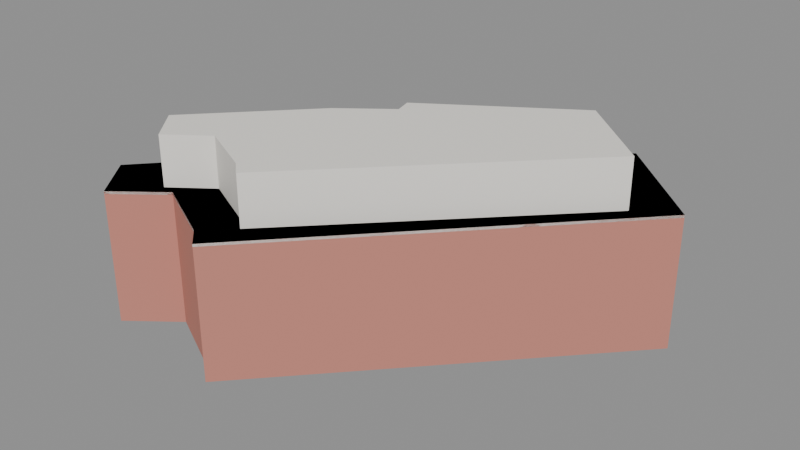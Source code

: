 # Source: blockx.blend  (saved by Blender 5.2.45; exported with 4.5.12 LTS)
import bpy
from mathutils import Matrix  # noqa: F401  (used for matrix-valued properties, if any)

bpy.ops.wm.read_factory_settings(use_empty=True)
scene = bpy.context.scene
scene.name = 'Scene'

# ---- materials (node trees are filled in below, after node groups)
mat_blkx_brick = bpy.data.materials.new('BLKX_brick')
mat_blkx_brick.diffuse_color = (0.56, 0.22, 0.17, 1.0)
mat_blkx_white = bpy.data.materials.new('BLKX_white')
mat_blkx_white.diffuse_color = (0.9, 0.87, 0.81, 1.0)
mat_blkx_glass = bpy.data.materials.new('BLKX_glass')
mat_blkx_glass.diffuse_color = (0.16, 0.28, 0.32, 1.0)

# ---- material node trees
mat_blkx_brick.use_nodes = True; mat_blkx_brick.node_tree.nodes.clear()
_N = mat_blkx_brick.node_tree.nodes; _L = mat_blkx_brick.node_tree.links
n0 = _N.new('ShaderNodeBsdfPrincipled'); n0.name = 'Principled BSDF'; n0.location = (-200, 100)
n0.inputs[0].default_value = (0.56, 0.22, 0.17, 1.0)
n0.inputs[2].default_value = 0.8
n0.inputs[10].default_value = 0.005
n1 = _N.new('ShaderNodeOutputMaterial'); n1.name = 'Material Output'; n1.location = (200, 100)
_L.new(n0.outputs[0], n1.inputs[0])
n1.is_active_output = True
mat_blkx_white.use_nodes = True; mat_blkx_white.node_tree.nodes.clear()
_N = mat_blkx_white.node_tree.nodes; _L = mat_blkx_white.node_tree.links
n0 = _N.new('ShaderNodeBsdfPrincipled'); n0.name = 'Principled BSDF'; n0.location = (-200, 100)
n0.inputs[0].default_value = (0.9, 0.87, 0.81, 1.0)
n0.inputs[2].default_value = 0.6
n0.inputs[10].default_value = 0.005
n1 = _N.new('ShaderNodeOutputMaterial'); n1.name = 'Material Output'; n1.location = (200, 100)
_L.new(n0.outputs[0], n1.inputs[0])
n1.is_active_output = True
mat_blkx_glass.use_nodes = True; mat_blkx_glass.node_tree.nodes.clear()
_N = mat_blkx_glass.node_tree.nodes; _L = mat_blkx_glass.node_tree.links
n0 = _N.new('ShaderNodeBsdfPrincipled'); n0.name = 'Principled BSDF'; n0.location = (-200, 100)
n0.inputs[0].default_value = (0.16, 0.28, 0.32, 1.0)
n0.inputs[1].default_value = 0.35
n0.inputs[2].default_value = 0.12
n0.inputs[10].default_value = 0.005
n1 = _N.new('ShaderNodeOutputMaterial'); n1.name = 'Material Output'; n1.location = (200, 100)
_L.new(n0.outputs[0], n1.inputs[0])
n1.is_active_output = True

# ---- meshes
me_blkx_lower = bpy.data.meshes.new('BLKX_lower')
me_blkx_lower.from_pydata([(-44.93, -24.98, 0.0), (-21.04, 1.62, 0.0), (-9.44, 10.95, 0.0), (-10.54, 15.34, 0.0), (23.71, 38.93, 0.0), (42.36, 21.55, 0.0), (-11.82, -36.76, 0.0), (-15.24, -33.48, 0.0), (-28.77, -26.5, 0.0), (-38.16, -33.76, 0.0), (-44.93, -24.98, 26.0), (-21.04, 1.62, 26.0), (-9.44, 10.95, 26.0), (-10.54, 15.34, 26.0), (23.71, 38.93, 26.0), (42.36, 21.55, 26.0), (-11.82, -36.76, 26.0), (-15.24, -33.48, 26.0), (-28.77, -26.5, 26.0), (-38.16, -33.76, 26.0)], [], [(0, 10, 11, 1), (1, 11, 12, 2), (2, 12, 13, 3), (3, 13, 14, 4), (4, 14, 15, 5), (5, 15, 16, 6), (6, 16, 17, 7), (7, 17, 18, 8), (8, 18, 19, 9), (9, 19, 10, 0), (10, 19, 18, 17, 16, 15, 14, 13, 12, 11), (9, 0, 1, 2, 3, 4, 5, 6, 7, 8)])
me_blkx_lower.materials.append(mat_blkx_brick)
me_blkx_lower.update()
me_blkx_upper = bpy.data.meshes.new('BLKX_upper')
me_blkx_upper.from_pydata([(-37.07, -19.25, 26.0), (-17.48, 1.502, 26.0), (-7.972, 8.78, 26.0), (-8.874, 12.2, 26.0), (19.21, 30.6, 26.0), (34.5, 17.05, 26.0), (-9.924, -28.43, 26.0), (-12.73, -25.88, 26.0), (-23.82, -20.43, 26.0), (-31.52, -26.09, 26.0), (-37.07, -19.25, 35.0), (-17.48, 1.502, 35.0), (-7.972, 8.78, 35.0), (-8.874, 12.2, 35.0), (19.21, 30.6, 35.0), (34.5, 17.05, 35.0), (-9.924, -28.43, 35.0), (-12.73, -25.88, 35.0), (-23.82, -20.43, 35.0), (-31.52, -26.09, 35.0)], [], [(0, 10, 11, 1), (1, 11, 12, 2), (2, 12, 13, 3), (3, 13, 14, 4), (4, 14, 15, 5), (5, 15, 16, 6), (6, 16, 17, 7), (7, 17, 18, 8), (8, 18, 19, 9), (9, 19, 10, 0), (10, 19, 18, 17, 16, 15, 14, 13, 12, 11), (9, 0, 1, 2, 3, 4, 5, 6, 7, 8)])
me_blkx_upper.materials.append(mat_blkx_white)
me_blkx_upper.update()
me_blkx_terrace_edge = bpy.data.meshes.new('BLKX_terrace_edge')
me_blkx_terrace_edge.from_pydata([(-44.93, -24.98, 25.5), (-21.04, 1.62, 25.5), (-9.44, 10.95, 25.5), (-10.54, 15.34, 25.5), (23.71, 38.93, 25.5), (42.36, 21.55, 25.5), (-11.82, -36.76, 25.5), (-15.24, -33.48, 25.5), (-28.77, -26.5, 25.5), (-38.16, -33.76, 25.5), (-44.93, -24.98, 26.0), (-21.04, 1.62, 26.0), (-9.44, 10.95, 26.0), (-10.54, 15.34, 26.0), (23.71, 38.93, 26.0), (42.36, 21.55, 26.0), (-11.82, -36.76, 26.0), (-15.24, -33.48, 26.0), (-28.77, -26.5, 26.0), (-38.16, -33.76, 26.0)], [], [(0, 10, 11, 1), (1, 11, 12, 2), (2, 12, 13, 3), (3, 13, 14, 4), (4, 14, 15, 5), (5, 15, 16, 6), (6, 16, 17, 7), (7, 17, 18, 8), (8, 18, 19, 9), (9, 19, 10, 0), (10, 19, 18, 17, 16, 15, 14, 13, 12, 11), (9, 0, 1, 2, 3, 4, 5, 6, 7, 8)])
me_blkx_terrace_edge.materials.append(mat_blkx_white)
me_blkx_terrace_edge.update()
me_blkx_roof_edge = bpy.data.meshes.new('BLKX_roof_edge')
me_blkx_roof_edge.from_pydata([(-37.07, -19.25, 35.0), (-17.48, 1.502, 35.0), (-7.972, 8.78, 35.0), (-8.874, 12.2, 35.0), (19.21, 30.6, 35.0), (34.5, 17.05, 35.0), (-9.924, -28.43, 35.0), (-12.73, -25.88, 35.0), (-23.82, -20.43, 35.0), (-31.52, -26.09, 35.0), (-37.07, -19.25, 35.8), (-17.48, 1.502, 35.8), (-7.972, 8.78, 35.8), (-8.874, 12.2, 35.8), (19.21, 30.6, 35.8), (34.5, 17.05, 35.8), (-9.924, -28.43, 35.8), (-12.73, -25.88, 35.8), (-23.82, -20.43, 35.8), (-31.52, -26.09, 35.8)], [], [(0, 10, 11, 1), (1, 11, 12, 2), (2, 12, 13, 3), (3, 13, 14, 4), (4, 14, 15, 5), (5, 15, 16, 6), (6, 16, 17, 7), (7, 17, 18, 8), (8, 18, 19, 9), (9, 19, 10, 0), (10, 19, 18, 17, 16, 15, 14, 13, 12, 11), (9, 0, 1, 2, 3, 4, 5, 6, 7, 8)])
me_blkx_roof_edge.materials.append(mat_blkx_white)
me_blkx_roof_edge.update()
me_cube = bpy.data.meshes.new('Cube')
me_cube.from_pydata([(-0.5, -0.5, -0.5), (-0.5, -0.5, 0.5), (-0.5, 0.5, -0.5), (-0.5, 0.5, 0.5), (0.5, -0.5, -0.5), (0.5, -0.5, 0.5), (0.5, 0.5, -0.5), (0.5, 0.5, 0.5)], [], [(0, 1, 3, 2), (2, 3, 7, 6), (6, 7, 5, 4), (4, 5, 1, 0), (2, 6, 4, 0), (7, 3, 1, 5)])
_uv = me_cube.uv_layers.new(name='UVMap')
_uv.uv.foreach_set('vector', [0.375, 0.0, 0.625, 0.0, 0.625, 0.25, 0.375, 0.25, 0.375, 0.25, 0.625, 0.25, 0.625, 0.5, 0.375, 0.5, 0.375, 0.5, 0.625, 0.5, 0.625, 0.75, 0.375, 0.75, 0.375, 0.75, 0.625, 0.75, 0.625, 1.0, 0.375, 1.0, 0.125, 0.5, 0.375, 0.5, 0.375, 0.75, 0.125, 0.75, 0.625, 0.5, 0.875, 0.5, 0.875, 0.75, 0.625, 0.75])
me_cube.materials.append(mat_blkx_white)
me_cube.update()
me_cube_001 = bpy.data.meshes.new('Cube.001')
me_cube_001.from_pydata([(-0.5, -0.5, -0.5), (-0.5, -0.5, 0.5), (-0.5, 0.5, -0.5), (-0.5, 0.5, 0.5), (0.5, -0.5, -0.5), (0.5, -0.5, 0.5), (0.5, 0.5, -0.5), (0.5, 0.5, 0.5)], [], [(0, 1, 3, 2), (2, 3, 7, 6), (6, 7, 5, 4), (4, 5, 1, 0), (2, 6, 4, 0), (7, 3, 1, 5)])
_uv = me_cube_001.uv_layers.new(name='UVMap')
_uv.uv.foreach_set('vector', [0.375, 0.0, 0.625, 0.0, 0.625, 0.25, 0.375, 0.25, 0.375, 0.25, 0.625, 0.25, 0.625, 0.5, 0.375, 0.5, 0.375, 0.5, 0.625, 0.5, 0.625, 0.75, 0.375, 0.75, 0.375, 0.75, 0.625, 0.75, 0.625, 1.0, 0.375, 1.0, 0.125, 0.5, 0.375, 0.5, 0.375, 0.75, 0.125, 0.75, 0.625, 0.5, 0.875, 0.5, 0.875, 0.75, 0.625, 0.75])
me_cube_001.materials.append(mat_blkx_glass)
me_cube_001.update()
me_cube_002 = bpy.data.meshes.new('Cube.002')
me_cube_002.from_pydata([(-0.5, -0.5, -0.5), (-0.5, -0.5, 0.5), (-0.5, 0.5, -0.5), (-0.5, 0.5, 0.5), (0.5, -0.5, -0.5), (0.5, -0.5, 0.5), (0.5, 0.5, -0.5), (0.5, 0.5, 0.5)], [], [(0, 1, 3, 2), (2, 3, 7, 6), (6, 7, 5, 4), (4, 5, 1, 0), (2, 6, 4, 0), (7, 3, 1, 5)])
_uv = me_cube_002.uv_layers.new(name='UVMap')
_uv.uv.foreach_set('vector', [0.375, 0.0, 0.625, 0.0, 0.625, 0.25, 0.375, 0.25, 0.375, 0.25, 0.625, 0.25, 0.625, 0.5, 0.375, 0.5, 0.375, 0.5, 0.625, 0.5, 0.625, 0.75, 0.375, 0.75, 0.375, 0.75, 0.625, 0.75, 0.625, 1.0, 0.375, 1.0, 0.125, 0.5, 0.375, 0.5, 0.375, 0.75, 0.125, 0.75, 0.625, 0.5, 0.875, 0.5, 0.875, 0.75, 0.625, 0.75])
me_cube_002.materials.append(mat_blkx_white)
me_cube_002.update()
me_cube_003 = bpy.data.meshes.new('Cube.003')
me_cube_003.from_pydata([(-0.5, -0.5, -0.5), (-0.5, -0.5, 0.5), (-0.5, 0.5, -0.5), (-0.5, 0.5, 0.5), (0.5, -0.5, -0.5), (0.5, -0.5, 0.5), (0.5, 0.5, -0.5), (0.5, 0.5, 0.5)], [], [(0, 1, 3, 2), (2, 3, 7, 6), (6, 7, 5, 4), (4, 5, 1, 0), (2, 6, 4, 0), (7, 3, 1, 5)])
_uv = me_cube_003.uv_layers.new(name='UVMap')
_uv.uv.foreach_set('vector', [0.375, 0.0, 0.625, 0.0, 0.625, 0.25, 0.375, 0.25, 0.375, 0.25, 0.625, 0.25, 0.625, 0.5, 0.375, 0.5, 0.375, 0.5, 0.625, 0.5, 0.625, 0.75, 0.375, 0.75, 0.375, 0.75, 0.625, 0.75, 0.625, 1.0, 0.375, 1.0, 0.125, 0.5, 0.375, 0.5, 0.375, 0.75, 0.125, 0.75, 0.625, 0.5, 0.875, 0.5, 0.875, 0.75, 0.625, 0.75])
me_cube_003.materials.append(mat_blkx_white)
me_cube_003.update()
me_cube_004 = bpy.data.meshes.new('Cube.004')
me_cube_004.from_pydata([(-0.5, -0.5, -0.5), (-0.5, -0.5, 0.5), (-0.5, 0.5, -0.5), (-0.5, 0.5, 0.5), (0.5, -0.5, -0.5), (0.5, -0.5, 0.5), (0.5, 0.5, -0.5), (0.5, 0.5, 0.5)], [], [(0, 1, 3, 2), (2, 3, 7, 6), (6, 7, 5, 4), (4, 5, 1, 0), (2, 6, 4, 0), (7, 3, 1, 5)])
_uv = me_cube_004.uv_layers.new(name='UVMap')
_uv.uv.foreach_set('vector', [0.375, 0.0, 0.625, 0.0, 0.625, 0.25, 0.375, 0.25, 0.375, 0.25, 0.625, 0.25, 0.625, 0.5, 0.375, 0.5, 0.375, 0.5, 0.625, 0.5, 0.625, 0.75, 0.375, 0.75, 0.375, 0.75, 0.625, 0.75, 0.625, 1.0, 0.375, 1.0, 0.125, 0.5, 0.375, 0.5, 0.375, 0.75, 0.125, 0.75, 0.625, 0.5, 0.875, 0.5, 0.875, 0.75, 0.625, 0.75])
me_cube_004.materials.append(mat_blkx_white)
me_cube_004.update()
me_cube_005 = bpy.data.meshes.new('Cube.005')
me_cube_005.from_pydata([(-0.5, -0.5, -0.5), (-0.5, -0.5, 0.5), (-0.5, 0.5, -0.5), (-0.5, 0.5, 0.5), (0.5, -0.5, -0.5), (0.5, -0.5, 0.5), (0.5, 0.5, -0.5), (0.5, 0.5, 0.5)], [], [(0, 1, 3, 2), (2, 3, 7, 6), (6, 7, 5, 4), (4, 5, 1, 0), (2, 6, 4, 0), (7, 3, 1, 5)])
_uv = me_cube_005.uv_layers.new(name='UVMap')
_uv.uv.foreach_set('vector', [0.375, 0.0, 0.625, 0.0, 0.625, 0.25, 0.375, 0.25, 0.375, 0.25, 0.625, 0.25, 0.625, 0.5, 0.375, 0.5, 0.375, 0.5, 0.625, 0.5, 0.625, 0.75, 0.375, 0.75, 0.375, 0.75, 0.625, 0.75, 0.625, 1.0, 0.375, 1.0, 0.125, 0.5, 0.375, 0.5, 0.375, 0.75, 0.125, 0.75, 0.625, 0.5, 0.875, 0.5, 0.875, 0.75, 0.625, 0.75])
me_cube_005.materials.append(mat_blkx_white)
me_cube_005.update()

# ---- objects
ob_blkx_lower = bpy.data.objects.new('BLKX_lower', me_blkx_lower)
ob_blkx_upper = bpy.data.objects.new('BLKX_upper', me_blkx_upper)
ob_blkx_terrace_edge = bpy.data.objects.new('BLKX_terrace_edge', me_blkx_terrace_edge)
ob_blkx_roof_edge = bpy.data.objects.new('BLKX_roof_edge', me_blkx_roof_edge)
ob_blkx_canopy = bpy.data.objects.new('BLKX_canopy', me_cube)
ob_blkx_door = bpy.data.objects.new('BLKX_door', me_cube_001)
ob_blkx_mullion_0 = bpy.data.objects.new('BLKX_mullion_0', me_cube_002)
ob_blkx_mullion_1 = bpy.data.objects.new('BLKX_mullion_1', me_cube_003)
ob_blkx_mullion_2 = bpy.data.objects.new('BLKX_mullion_2', me_cube_004)
ob_blkx_mullion_3 = bpy.data.objects.new('BLKX_mullion_3', me_cube_005)

# ---- transforms, parenting, visibility, modifiers, constraints
ob_blkx_lower.location = (0.0, 0.0, 0.0)
ob_blkx_upper.location = (0.0, 0.0, 0.0)
ob_blkx_terrace_edge.location = (0.0, 0.0, 0.0)
ob_blkx_roof_edge.location = (0.0, 0.0, 0.0)
ob_blkx_canopy.location = (-7.481, 8.678, 4.4)
ob_blkx_canopy.rotation_euler = (0.0, 0.0, 0.6774)
ob_blkx_canopy.scale = (20.0, 5.0, 0.45)
ob_blkx_door.location = (-8.526, 9.89, 2.2)
ob_blkx_door.rotation_euler = (0.0, 0.0, 0.6774)
ob_blkx_door.scale = (14.0, 1.0, 4.4)
ob_blkx_mullion_0.location = (-11.67, 6.077, 2.2)
ob_blkx_mullion_0.rotation_euler = (0.0, 0.0, 0.6774)
ob_blkx_mullion_0.scale = (0.18, 0.22, 4.4)
ob_blkx_mullion_1.location = (-9.139, 8.114, 2.2)
ob_blkx_mullion_1.rotation_euler = (0.0, 0.0, 0.6774)
ob_blkx_mullion_1.scale = (0.18, 0.22, 4.4)
ob_blkx_mullion_2.location = (-6.607, 10.15, 2.2)
ob_blkx_mullion_2.rotation_euler = (0.0, 0.0, 0.6774)
ob_blkx_mullion_2.scale = (0.18, 0.22, 4.4)
ob_blkx_mullion_3.location = (-4.074, 12.19, 2.2)
ob_blkx_mullion_3.rotation_euler = (0.0, 0.0, 0.6774)
ob_blkx_mullion_3.scale = (0.18, 0.22, 4.4)

# ---- collection membership
scene.collection.objects.link(ob_blkx_lower)
scene.collection.objects.link(ob_blkx_upper)
scene.collection.objects.link(ob_blkx_terrace_edge)
scene.collection.objects.link(ob_blkx_roof_edge)
scene.collection.objects.link(ob_blkx_canopy)
scene.collection.objects.link(ob_blkx_door)
scene.collection.objects.link(ob_blkx_mullion_0)
scene.collection.objects.link(ob_blkx_mullion_1)
scene.collection.objects.link(ob_blkx_mullion_2)
scene.collection.objects.link(ob_blkx_mullion_3)

# ---- scene / render settings (as saved in the file)
scene.frame_start = 1; scene.frame_end = 250; scene.frame_set(1)
scene.render.engine = 'BLENDER_EEVEE_NEXT'
scene.render.bake_bias = 0.0
scene.render.bake_samples = 0
scene.render.compositor_device = 'GPU'
scene.eevee.use_volume_custom_range = False
scene.eevee.fast_gi_thickness_near = 0.1
scene.eevee.fast_gi_thickness_far = 0.0
scene.eevee.ray_tracing_options.screen_trace_thickness = 0.1
bpy.context.view_layer.update()

# ---- added for rendering (the .blend has no active camera and no usable light): camera, sun + grey world if the file has none
cam_auto = bpy.data.cameras.new('AutoCamera')
cam_auto.lens = 50.0
cam_auto.sensor_width = 36.0
cam_auto.clip_end = 1964.03
ob_auto_camera = bpy.data.objects.new('AutoCamera', cam_auto)
scene.collection.objects.link(ob_auto_camera)
ob_auto_camera.location = (110.626, -133.208, 107.429)
ob_auto_camera.rotation_euler = (1.09748, -7.21219e-08, 0.694738)
scene.camera = ob_auto_camera
light_auto_sun = bpy.data.lights.new('AutoSun', 'SUN')
light_auto_sun.energy = 3.0
light_auto_sun.angle = 0.0523599
ob_auto_sun = bpy.data.objects.new('AutoSun', light_auto_sun)
scene.collection.objects.link(ob_auto_sun)
ob_auto_sun.rotation_euler = (0.872665, 0.174533, 0.523599)
if scene.world is None:
    world_auto = bpy.data.worlds.new('AutoWorld')
    world_auto.color = (0.3, 0.3, 0.3)
    scene.world = world_auto
bpy.context.view_layer.update()
